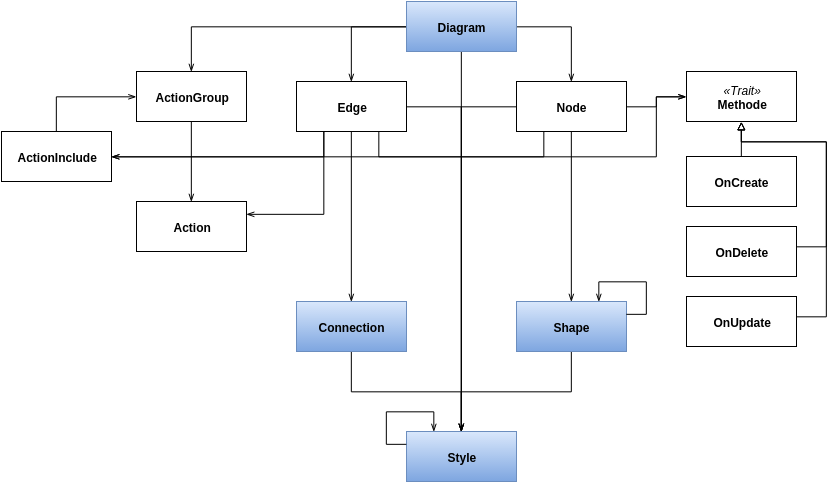

The diagram above was exported from draw.io. Its source (the exported page's mxGraphModel, read from the mxfile embedded in the PNG):
<mxGraphModel dx="2021" dy="648" grid="1" gridSize="10" guides="1" tooltips="1" connect="1" arrows="1" fold="1" page="1" pageScale="1" pageWidth="826" pageHeight="1169" background="#ffffff" math="0">
  <root>
    <mxCell id="0" />
    <mxCell id="1" parent="0" />
    <mxCell id="2" style="edgeStyle=orthogonalEdgeStyle;rounded=0;html=1;exitX=0;exitY=0.5;entryX=0.5;entryY=0;shadow=0;startArrow=none;startFill=0;endArrow=openThin;endFill=0;jettySize=auto;orthogonalLoop=1;strokeColor=#000000;strokeWidth=1;fontStyle=1" edge="1" source="6" target="19" parent="1">
      <mxGeometry x="-474.9047619047619" y="180.4761904761906" as="geometry" />
    </mxCell>
    <mxCell id="3" style="edgeStyle=orthogonalEdgeStyle;rounded=0;html=1;exitX=1;exitY=0.5;entryX=0.5;entryY=0;shadow=0;startArrow=none;startFill=0;endArrow=openThin;endFill=0;jettySize=auto;orthogonalLoop=1;strokeColor=#000000;strokeWidth=1;fontStyle=1" edge="1" source="6" target="24" parent="1">
      <mxGeometry x="-309.42857142857156" y="180.4761904761906" as="geometry" />
    </mxCell>
    <mxCell id="4" style="edgeStyle=orthogonalEdgeStyle;rounded=0;html=1;exitX=0;exitY=0.5;entryX=0.5;entryY=0;shadow=0;startArrow=none;startFill=0;endArrow=openThin;endFill=0;jettySize=auto;orthogonalLoop=1;strokeColor=#000000;strokeWidth=1;fontStyle=1" edge="1" source="6" target="29" parent="1">
      <mxGeometry x="-634.4285714285713" y="180.4761904761906" as="geometry" />
    </mxCell>
    <mxCell id="5" style="edgeStyle=orthogonalEdgeStyle;rounded=0;html=1;exitX=0.5;exitY=1;entryX=0.5;entryY=0;shadow=0;startArrow=none;startFill=0;endArrow=openThin;endFill=0;jettySize=auto;orthogonalLoop=1;strokeColor=#000000;strokeWidth=1;fontStyle=1" edge="1" source="6" target="7" parent="1">
      <mxGeometry x="-365.3809523809523" y="205.4761904761906" as="geometry" />
    </mxCell>
    <mxCell id="6" value="Diagram" style="html=1;shadow=0;strokeWidth=1;fontStyle=1;plain-blue" vertex="1" parent="1">
      <mxGeometry x="-420" y="155" width="110" height="50" as="geometry" />
    </mxCell>
    <mxCell id="7" value="Style" style="html=1;shadow=0;strokeWidth=1;fontStyle=1;plain-blue" vertex="1" parent="1">
      <mxGeometry x="-420" y="585" width="110" height="50" as="geometry" />
    </mxCell>
    <mxCell id="8" style="edgeStyle=orthogonalEdgeStyle;rounded=0;html=1;exitX=0.5;exitY=1;entryX=0.5;entryY=0;shadow=0;startArrow=none;startFill=0;endArrow=openThin;endFill=0;jettySize=auto;orthogonalLoop=1;strokeColor=#000000;strokeWidth=1;fontStyle=1" edge="1" source="9" target="7" parent="1">
      <mxGeometry x="-365.3809523809523" y="505.4761904761906" as="geometry" />
    </mxCell>
    <mxCell id="9" value="Shape" style="html=1;shadow=0;strokeWidth=1;fontStyle=1;plain-blue" vertex="1" parent="1">
      <mxGeometry x="-310" y="455" width="110" height="50" as="geometry" />
    </mxCell>
    <mxCell id="10" style="edgeStyle=orthogonalEdgeStyle;rounded=0;html=1;exitX=0.5;exitY=1;entryX=0.5;entryY=0;shadow=0;startArrow=none;startFill=0;endArrow=openThin;endFill=0;jettySize=auto;orthogonalLoop=1;strokeColor=#000000;strokeWidth=1;fontStyle=1" edge="1" source="11" target="7" parent="1">
      <mxGeometry x="-474.9047619047619" y="505.4761904761906" as="geometry" />
    </mxCell>
    <mxCell id="11" value="Connection" style="html=1;shadow=0;strokeWidth=1;fontStyle=1;plain-blue" vertex="1" parent="1">
      <mxGeometry x="-530" y="455" width="110" height="50" as="geometry" />
    </mxCell>
    <mxCell id="12" style="edgeStyle=orthogonalEdgeStyle;rounded=0;html=1;exitX=0;exitY=0.25;entryX=0.25;entryY=0;shadow=0;startArrow=none;startFill=0;endArrow=openThin;endFill=0;jettySize=auto;orthogonalLoop=1;strokeColor=#000000;strokeWidth=1;fontStyle=1" edge="1" source="7" target="7" parent="1">
      <mxGeometry x="-440.3809523809523" y="565" as="geometry">
        <Array as="points">
          <mxPoint x="-420" y="599" />
          <mxPoint x="-440" y="599" />
          <mxPoint x="-440" y="565" />
          <mxPoint x="-392" y="565" />
        </Array>
      </mxGeometry>
    </mxCell>
    <mxCell id="13" style="edgeStyle=orthogonalEdgeStyle;rounded=0;html=1;exitX=1;exitY=0.25;entryX=0.75;entryY=0;shadow=0;startArrow=none;startFill=0;endArrow=openThin;endFill=0;jettySize=auto;orthogonalLoop=1;strokeColor=#000000;strokeWidth=1;fontStyle=1" edge="1" source="9" target="9" parent="1">
      <mxGeometry x="-227.28571428571422" y="435.2380952380952" as="geometry">
        <Array as="points">
          <mxPoint x="-180" y="468" />
          <mxPoint x="-180" y="435" />
          <mxPoint x="-227" y="435" />
        </Array>
      </mxGeometry>
    </mxCell>
    <mxCell id="14" style="edgeStyle=orthogonalEdgeStyle;rounded=0;html=1;exitX=0.5;exitY=1;entryX=0.5;entryY=0;shadow=0;startArrow=none;startFill=0;endArrow=openThin;endFill=0;jettySize=auto;orthogonalLoop=1;strokeColor=#000000;strokeWidth=1;fontStyle=1" edge="1" source="19" target="11" parent="1">
      <mxGeometry x="-474.9047619047619" y="285.2380952380952" as="geometry">
        <mxPoint x="-475.56626506024077" y="345.50602409638554" as="targetPoint" />
        <Array as="points" />
      </mxGeometry>
    </mxCell>
    <mxCell id="15" style="edgeStyle=orthogonalEdgeStyle;rounded=0;html=1;exitX=1;exitY=0.5;entryX=0.5;entryY=0;shadow=0;startArrow=none;startFill=0;endArrow=openThin;endFill=0;jettySize=auto;orthogonalLoop=1;strokeColor=#000000;strokeWidth=1;fontStyle=1" edge="1" source="19" target="7" parent="1">
      <mxGeometry x="-420.1428571428569" y="260.2380952380952" as="geometry" />
    </mxCell>
    <mxCell id="16" style="edgeStyle=orthogonalEdgeStyle;rounded=0;html=1;exitX=0.25;exitY=1;entryX=1;entryY=0.5;shadow=0;startArrow=none;startFill=0;endArrow=openThin;endFill=0;jettySize=auto;orthogonalLoop=1;strokeColor=#000000;strokeWidth=1;fontStyle=1" edge="1" source="19" target="26" parent="1">
      <mxGeometry x="-715.3809523809523" y="285.2380952380952" as="geometry" />
    </mxCell>
    <mxCell id="17" style="edgeStyle=orthogonalEdgeStyle;rounded=0;html=1;exitX=0.25;exitY=1;entryX=1;entryY=0.25;shadow=0;startArrow=none;startFill=0;endArrow=openThin;endFill=0;jettySize=auto;orthogonalLoop=1;strokeColor=#000000;strokeWidth=1;fontStyle=1" edge="1" source="19" target="27" parent="1">
      <mxGeometry x="-579.6666666666665" y="285.2380952380952" as="geometry" />
    </mxCell>
    <mxCell id="18" style="edgeStyle=orthogonalEdgeStyle;rounded=0;html=1;exitX=0.75;exitY=1;entryX=0;entryY=0.5;shadow=0;startArrow=none;startFill=0;endArrow=openThin;endFill=0;jettySize=auto;orthogonalLoop=1;strokeColor=#000000;strokeWidth=1;fontStyle=1" edge="1" source="19" target="30" parent="1">
      <mxGeometry x="-447.6666666666665" y="250.33333333333337" as="geometry">
        <Array as="points">
          <mxPoint x="-448" y="310" />
          <mxPoint x="-170" y="310" />
          <mxPoint x="-170" y="250" />
        </Array>
      </mxGeometry>
    </mxCell>
    <mxCell id="19" value="Edge" style="html=1;shadow=0;strokeWidth=1;fontStyle=1" vertex="1" parent="1">
      <mxGeometry x="-530" y="235" width="110" height="50" as="geometry" />
    </mxCell>
    <mxCell id="20" style="edgeStyle=orthogonalEdgeStyle;rounded=0;html=1;exitX=0.5;exitY=1;shadow=0;startArrow=none;startFill=0;endArrow=openThin;endFill=0;jettySize=auto;orthogonalLoop=1;strokeColor=#000000;strokeWidth=1;entryX=0.5;entryY=0;fontStyle=1" edge="1" source="24" target="9" parent="1">
      <mxGeometry x="-254.66666666666652" y="285.2380952380952" as="geometry">
        <mxPoint x="-255.08433734939763" y="345" as="targetPoint" />
        <Array as="points" />
      </mxGeometry>
    </mxCell>
    <mxCell id="21" style="edgeStyle=orthogonalEdgeStyle;rounded=0;html=1;exitX=0;exitY=0.5;entryX=0.5;entryY=0;shadow=0;startArrow=none;startFill=0;endArrow=openThin;endFill=0;jettySize=auto;orthogonalLoop=1;strokeColor=#000000;strokeWidth=1;fontStyle=1" edge="1" source="24" target="7" parent="1">
      <mxGeometry x="-365.3809523809523" y="260.2380952380952" as="geometry" />
    </mxCell>
    <mxCell id="22" style="edgeStyle=orthogonalEdgeStyle;rounded=0;html=1;exitX=0.25;exitY=1;entryX=1;entryY=0.5;shadow=0;startArrow=none;startFill=0;endArrow=openThin;endFill=0;jettySize=auto;orthogonalLoop=1;strokeColor=#000000;strokeWidth=1;fontStyle=1" edge="1" source="24" target="26" parent="1">
      <mxGeometry x="-715.3809523809523" y="285.2380952380952" as="geometry" />
    </mxCell>
    <mxCell id="23" style="edgeStyle=orthogonalEdgeStyle;rounded=0;html=1;exitX=1;exitY=0.5;entryX=0;entryY=0.5;shadow=0;startArrow=none;startFill=0;endArrow=openThin;endFill=0;jettySize=auto;orthogonalLoop=1;strokeColor=#000000;strokeWidth=1;fontStyle=1" edge="1" source="24" target="30" parent="1">
      <mxGeometry x="-200.16666666666652" y="250.33333333333337" as="geometry" />
    </mxCell>
    <mxCell id="24" value="Node" style="html=1;shadow=0;strokeWidth=1;fontStyle=1" vertex="1" parent="1">
      <mxGeometry x="-310" y="235" width="110" height="50" as="geometry" />
    </mxCell>
    <mxCell id="25" style="edgeStyle=orthogonalEdgeStyle;rounded=0;html=1;exitX=0.5;exitY=0;entryX=0;entryY=0.5;shadow=0;startArrow=none;startFill=0;endArrow=openThin;endFill=0;jettySize=auto;orthogonalLoop=1;strokeColor=#000000;strokeWidth=1;fontStyle=1" edge="1" source="26" target="29" parent="1">
      <mxGeometry x="-770.1428571428571" y="249.52380952380963" as="geometry" />
    </mxCell>
    <mxCell id="26" value="ActionInclude" style="html=1;shadow=0;strokeWidth=1;fontStyle=1" vertex="1" parent="1">
      <mxGeometry x="-825" y="285" width="110" height="50" as="geometry" />
    </mxCell>
    <mxCell id="27" value="Action" style="html=1;shadow=0;strokeWidth=1;fontStyle=1" vertex="1" parent="1">
      <mxGeometry x="-690" y="355" width="110" height="50" as="geometry" />
    </mxCell>
    <mxCell id="28" style="edgeStyle=orthogonalEdgeStyle;rounded=0;html=1;exitX=0.5;exitY=1;entryX=0.5;entryY=0;shadow=0;startArrow=none;startFill=0;endArrow=openThin;endFill=0;jettySize=auto;orthogonalLoop=1;strokeColor=#000000;strokeWidth=1;fontStyle=1" edge="1" source="29" target="27" parent="1">
      <mxGeometry x="-634.4285714285713" y="274.52380952380963" as="geometry" />
    </mxCell>
    <mxCell id="29" value="ActionGroup" style="html=1;shadow=0;strokeWidth=1;fontStyle=1" vertex="1" parent="1">
      <mxGeometry x="-690" y="225" width="110" height="50" as="geometry" />
    </mxCell>
    <mxCell id="30" value="&lt;span style=&quot;font-weight: normal&quot;&gt;&lt;i&gt;«Trait»&lt;br&gt;&lt;/i&gt;&lt;/span&gt;&lt;b&gt;Methode&lt;/b&gt;" style="html=1;shadow=0;strokeWidth=1;fontStyle=1" vertex="1" parent="1">
      <mxGeometry x="-140" y="225" width="110" height="50" as="geometry" />
    </mxCell>
    <mxCell id="31" style="edgeStyle=orthogonalEdgeStyle;rounded=0;html=1;exitX=0.5;exitY=0;entryX=0.5;entryY=1;shadow=0;startArrow=none;startFill=0;endArrow=block;endFill=0;jettySize=auto;orthogonalLoop=1;strokeColor=#000000;strokeWidth=1;fontStyle=1" edge="1" source="32" target="30" parent="1">
      <mxGeometry x="-85.16666666666652" y="275.33333333333337" as="geometry" />
    </mxCell>
    <mxCell id="32" value="OnCreate" style="html=1;shadow=0;strokeWidth=1;fontStyle=1" vertex="1" parent="1">
      <mxGeometry x="-140" y="310" width="110" height="50" as="geometry" />
    </mxCell>
    <mxCell id="33" style="edgeStyle=orthogonalEdgeStyle;rounded=0;html=1;exitX=0.5;exitY=0;entryX=0.5;entryY=1;shadow=0;startArrow=none;startFill=0;endArrow=block;endFill=0;jettySize=auto;orthogonalLoop=1;strokeColor=#000000;strokeWidth=1;fontStyle=1" edge="1" source="34" target="30" parent="1">
      <mxGeometry x="-85.16666666666652" y="275.33333333333337" as="geometry">
        <Array as="points">
          <mxPoint x="-85" y="400" />
          <mxPoint y="400" />
          <mxPoint y="295" />
          <mxPoint x="-85" y="295" />
        </Array>
      </mxGeometry>
    </mxCell>
    <mxCell id="34" value="OnDelete" style="html=1;shadow=0;strokeWidth=1;fontStyle=1" vertex="1" parent="1">
      <mxGeometry x="-140" y="380" width="110" height="50" as="geometry" />
    </mxCell>
    <mxCell id="35" style="edgeStyle=orthogonalEdgeStyle;rounded=0;html=1;exitX=0.5;exitY=0;entryX=0.5;entryY=1;shadow=0;startArrow=none;startFill=0;endArrow=block;endFill=0;jettySize=auto;orthogonalLoop=1;strokeColor=#000000;strokeWidth=1;fontStyle=1" edge="1" source="36" target="30" parent="1">
      <mxGeometry x="-85.16666666666652" y="275.33333333333337" as="geometry">
        <Array as="points">
          <mxPoint x="-85" y="470" />
          <mxPoint y="470" />
          <mxPoint y="295" />
          <mxPoint x="-85" y="295" />
        </Array>
      </mxGeometry>
    </mxCell>
    <mxCell id="36" value="OnUpdate" style="html=1;shadow=0;strokeWidth=1;fontStyle=1" vertex="1" parent="1">
      <mxGeometry x="-140" y="450" width="110" height="50" as="geometry" />
    </mxCell>
  </root>
</mxGraphModel>